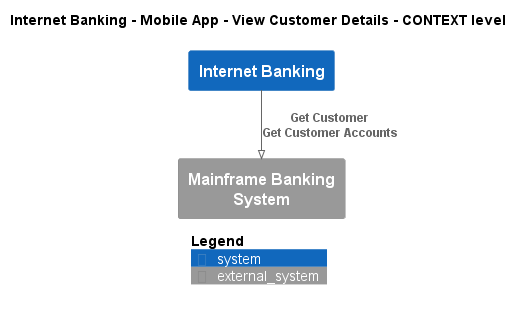

The diagram above was rendered by PlantUML. Its source (embedded in the PNG):
@startuml
!pragma layout smetana
!include ..\..\..\..\..\..\.c4s\C4_Context.puml

AddElementTag("state:new", $bgColor=green, $fontColor=#ffffff, $borderColor=green, $shadowing="False")
AddElementTag("state:changed", $bgColor=orange, $fontColor=#ffffff, $borderColor=orange, $shadowing="False")
AddElementTag("state:removed", $bgColor=red, $fontColor=#ffffff, $borderColor=red, $shadowing="False")

AddRelTag("state:new", $textColor=green, $lineColor=green)
AddRelTag("state:changed", $textColor=orange, $lineColor=orange)
AddRelTag("state:removed", $textColor=red, $lineColor=red)

SHOW_PERSON_PORTRAIT()
LAYOUT_TOP_DOWN()

skinparam linetype polyline

title Internet Banking - Mobile App - View Customer Details - CONTEXT level

System(BigBankPlc.SoftwareSystems.InternetBanking, "Internet Banking", "")
System_Ext(BigBankPlc.SoftwareSystems.MainframeBankingSystem, "Mainframe Banking System", "")

Rel(BigBankPlc.SoftwareSystems.InternetBanking, BigBankPlc.SoftwareSystems.MainframeBankingSystem, "Get Customer\nGet Customer Accounts")


SHOW_LEGEND()
@enduml